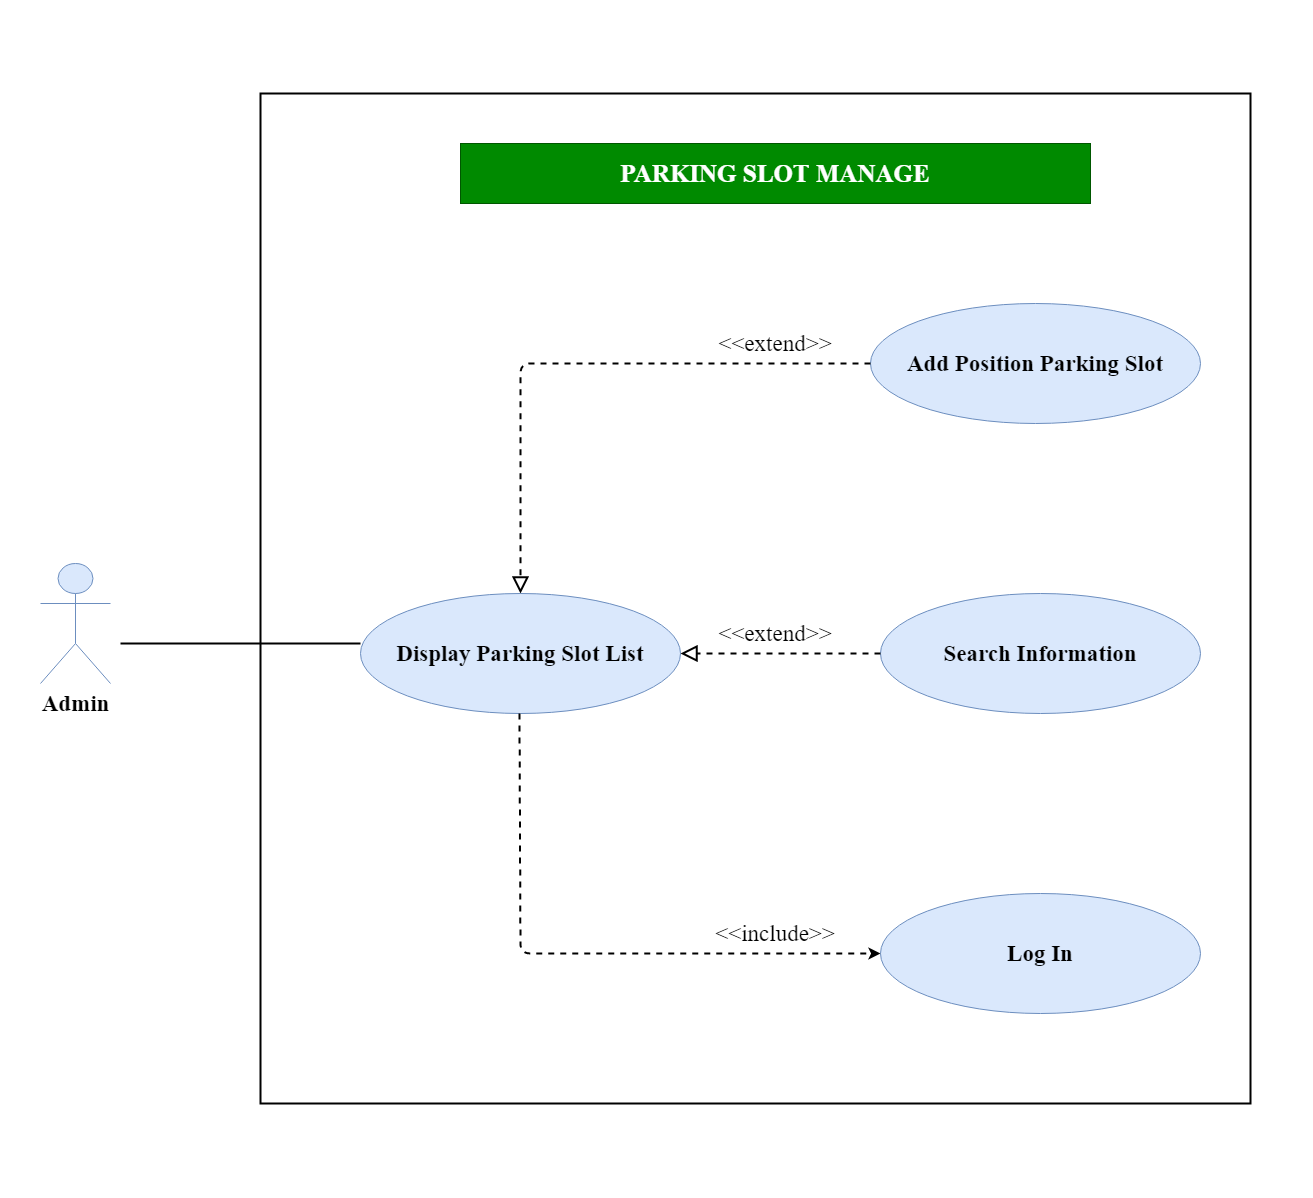

The diagram above was exported from draw.io. Its source (the exported page's mxGraphModel, read from the mxfile embedded in the PNG):
<mxGraphModel dx="1847" dy="803" grid="1" gridSize="10" guides="1" tooltips="1" connect="1" arrows="1" fold="1" page="1" pageScale="1" pageWidth="827" pageHeight="1169" math="0" shadow="0">
  <root>
    <mxCell id="0" />
    <mxCell id="1" parent="0" />
    <mxCell id="5oWNaRtPnAHk1nyg5nKV-1" value="" style="rounded=0;whiteSpace=wrap;html=1;strokeWidth=2;fillColor=#ffffff;gradientColor=none;fontFamily=Times New Roman;fontSize=23;strokeColor=none;" parent="1" vertex="1">
      <mxGeometry x="640" y="317.5" width="1310" height="1195" as="geometry" />
    </mxCell>
    <mxCell id="5oWNaRtPnAHk1nyg5nKV-2" value="" style="rounded=0;whiteSpace=wrap;html=1;strokeWidth=2;fillColor=#ffffff;gradientColor=none;fontFamily=Times New Roman;fontSize=23;" parent="1" vertex="1">
      <mxGeometry x="900" y="410" width="990" height="1010" as="geometry" />
    </mxCell>
    <mxCell id="5oWNaRtPnAHk1nyg5nKV-3" value="Admin" style="shape=umlActor;verticalLabelPosition=bottom;verticalAlign=top;html=1;outlineConnect=0;fontSize=23;fontFamily=Times New Roman;fillColor=#dae8fc;strokeColor=#6c8ebf;fontStyle=1" parent="1" vertex="1">
      <mxGeometry x="680" y="880" width="70" height="120" as="geometry" />
    </mxCell>
    <mxCell id="5oWNaRtPnAHk1nyg5nKV-4" value="Display Parking Slot List" style="ellipse;whiteSpace=wrap;html=1;fontSize=23;fontFamily=Times New Roman;fillColor=#dae8fc;strokeColor=#6c8ebf;fontStyle=1" parent="1" vertex="1">
      <mxGeometry x="1000" y="910" width="320" height="120" as="geometry" />
    </mxCell>
    <mxCell id="5oWNaRtPnAHk1nyg5nKV-5" value="Add Position Parking Slot" style="ellipse;whiteSpace=wrap;html=1;fontSize=23;fontFamily=Times New Roman;fillColor=#dae8fc;strokeColor=#6c8ebf;fontStyle=1" parent="1" vertex="1">
      <mxGeometry x="1510" y="620" width="330" height="120" as="geometry" />
    </mxCell>
    <mxCell id="5oWNaRtPnAHk1nyg5nKV-8" value="PARKING SLOT MANAGE" style="text;html=1;strokeColor=#005700;fillColor=#008a00;align=center;verticalAlign=middle;whiteSpace=wrap;rounded=0;fontFamily=Times New Roman;fontSize=25;fontStyle=1;fontColor=#ffffff;" parent="1" vertex="1">
      <mxGeometry x="1100" y="460" width="630" height="60" as="geometry" />
    </mxCell>
    <mxCell id="5oWNaRtPnAHk1nyg5nKV-9" value="" style="endArrow=none;html=1;strokeWidth=2;fontFamily=Times New Roman;fontSize=23;" parent="1" edge="1">
      <mxGeometry width="50" height="50" relative="1" as="geometry">
        <mxPoint x="760" y="960" as="sourcePoint" />
        <mxPoint x="1000" y="960" as="targetPoint" />
      </mxGeometry>
    </mxCell>
    <mxCell id="5oWNaRtPnAHk1nyg5nKV-10" value="Log In" style="ellipse;whiteSpace=wrap;html=1;fontSize=23;fontFamily=Times New Roman;fillColor=#dae8fc;strokeColor=#6c8ebf;fontStyle=1" parent="1" vertex="1">
      <mxGeometry x="1520" y="1210" width="320" height="120" as="geometry" />
    </mxCell>
    <mxCell id="5oWNaRtPnAHk1nyg5nKV-11" value="" style="endArrow=classic;html=1;strokeWidth=2;fontFamily=Times New Roman;fontSize=23;dashed=1;entryX=0;entryY=0.5;entryDx=0;entryDy=0;" parent="1" target="5oWNaRtPnAHk1nyg5nKV-10" edge="1">
      <mxGeometry width="50" height="50" relative="1" as="geometry">
        <mxPoint x="1159" y="1030" as="sourcePoint" />
        <mxPoint x="1159" y="1295" as="targetPoint" />
        <Array as="points">
          <mxPoint x="1160" y="1270" />
        </Array>
      </mxGeometry>
    </mxCell>
    <mxCell id="5oWNaRtPnAHk1nyg5nKV-12" value="&amp;lt;&amp;lt;include&amp;gt;&amp;gt;" style="text;html=1;strokeColor=none;fillColor=none;align=center;verticalAlign=middle;whiteSpace=wrap;rounded=0;fontFamily=Times New Roman;fontSize=23;rotation=0;" parent="1" vertex="1">
      <mxGeometry x="1285" y="1240" width="260" height="20" as="geometry" />
    </mxCell>
    <mxCell id="5oWNaRtPnAHk1nyg5nKV-14" value="&amp;lt;&amp;lt;extend&amp;gt;&amp;gt;" style="text;html=1;strokeColor=none;fillColor=none;align=center;verticalAlign=middle;whiteSpace=wrap;rounded=0;fontFamily=Times New Roman;fontSize=23;" parent="1" vertex="1">
      <mxGeometry x="1380" y="650" width="70" height="20" as="geometry" />
    </mxCell>
    <mxCell id="5oWNaRtPnAHk1nyg5nKV-16" value="" style="endArrow=block;dashed=1;endFill=0;endSize=12;html=1;exitX=0;exitY=0.5;exitDx=0;exitDy=0;entryX=0.5;entryY=0;entryDx=0;entryDy=0;strokeWidth=2;" parent="1" source="5oWNaRtPnAHk1nyg5nKV-5" target="5oWNaRtPnAHk1nyg5nKV-4" edge="1">
      <mxGeometry width="160" relative="1" as="geometry">
        <mxPoint x="1190" y="699" as="sourcePoint" />
        <mxPoint x="1330" y="840" as="targetPoint" />
        <Array as="points">
          <mxPoint x="1160" y="680" />
        </Array>
      </mxGeometry>
    </mxCell>
    <mxCell id="o4aTWnXCDVNwRAspw3qO-1" value="Search Information" style="ellipse;whiteSpace=wrap;html=1;fontSize=23;fontFamily=Times New Roman;fillColor=#dae8fc;strokeColor=#6c8ebf;fontStyle=1" parent="1" vertex="1">
      <mxGeometry x="1520" y="910" width="320" height="120" as="geometry" />
    </mxCell>
    <mxCell id="o4aTWnXCDVNwRAspw3qO-2" value="" style="endArrow=block;dashed=1;endFill=0;endSize=12;html=1;exitX=0;exitY=0.5;exitDx=0;exitDy=0;strokeWidth=2;entryX=1;entryY=0.5;entryDx=0;entryDy=0;" parent="1" target="5oWNaRtPnAHk1nyg5nKV-4" edge="1">
      <mxGeometry width="160" relative="1" as="geometry">
        <mxPoint x="1520" y="970" as="sourcePoint" />
        <mxPoint x="1210" y="1100" as="targetPoint" />
        <Array as="points" />
      </mxGeometry>
    </mxCell>
    <mxCell id="o4aTWnXCDVNwRAspw3qO-3" value="&amp;lt;&amp;lt;extend&amp;gt;&amp;gt;" style="text;html=1;strokeColor=none;fillColor=none;align=center;verticalAlign=middle;whiteSpace=wrap;rounded=0;fontFamily=Times New Roman;fontSize=23;" parent="1" vertex="1">
      <mxGeometry x="1380" y="940" width="70" height="20" as="geometry" />
    </mxCell>
  </root>
</mxGraphModel>